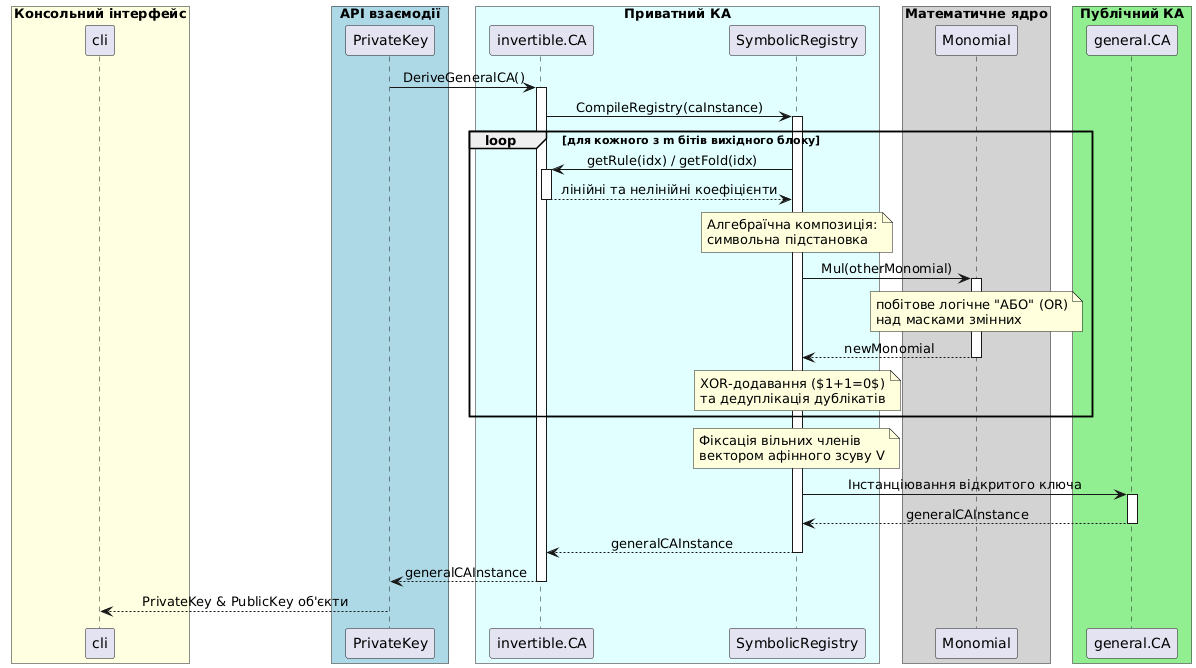

The diagram above was rendered by PlantUML. Its source (embedded in the PNG):
@startuml
skinparam BoxPadding 10
skinparam ParticipantPadding 10
skinparam Shadowing false
skinparam SequenceMessageAlign center

box "Консольний інтерфейс" #LightYellow
participant "cli" as CLI
end box

box "API взаємодії" #LightBlue
participant "PrivateKey" as PK
end box

box "Приватний КА" #LightCyan
participant "invertible.CA" as ICA
participant "SymbolicRegistry" as SR
end box

box "Математичне ядро" #LightGray
participant "Monomial" as Mon
end box

box "Публічний КА" #LightGreen
participant "general.CA" as GCA
end box

PK -> ICA : DeriveGeneralCA()
activate ICA

ICA -> SR : CompileRegistry(caInstance)
activate SR

loop для кожного з m бітів вихідного блоку
    SR -> ICA : getRule(idx) / getFold(idx)
    activate ICA
    ICA --> SR : лінійні та нелінійні коефіцієнти
    deactivate ICA
    
    note over SR
      Алгебраїчна композиція:
      символьна підстановка
    end note
    
    SR -> Mon : Mul(otherMonomial)
    activate Mon
    note over Mon: побітове логічне "АБО" (OR)\nнад масками змінних
    Mon --> SR : newMonomial
    deactivate Mon
    
    note over SR
      XOR-додавання ($1+1=0$)
      та дедуплікація дублікатів
    end note
end loop

note over SR
  Фіксація вільних членів
  вектором афінного зсуву V
end note

SR -> GCA : Інстанціювання відкритого ключа
activate GCA
GCA --> SR : generalCAInstance
deactivate GCA

SR --> ICA : generalCAInstance
deactivate SR

ICA --> PK : generalCAInstance
deactivate ICA

PK --> CLI : PrivateKey & PublicKey об'єкти
deactivate PK
@enduml